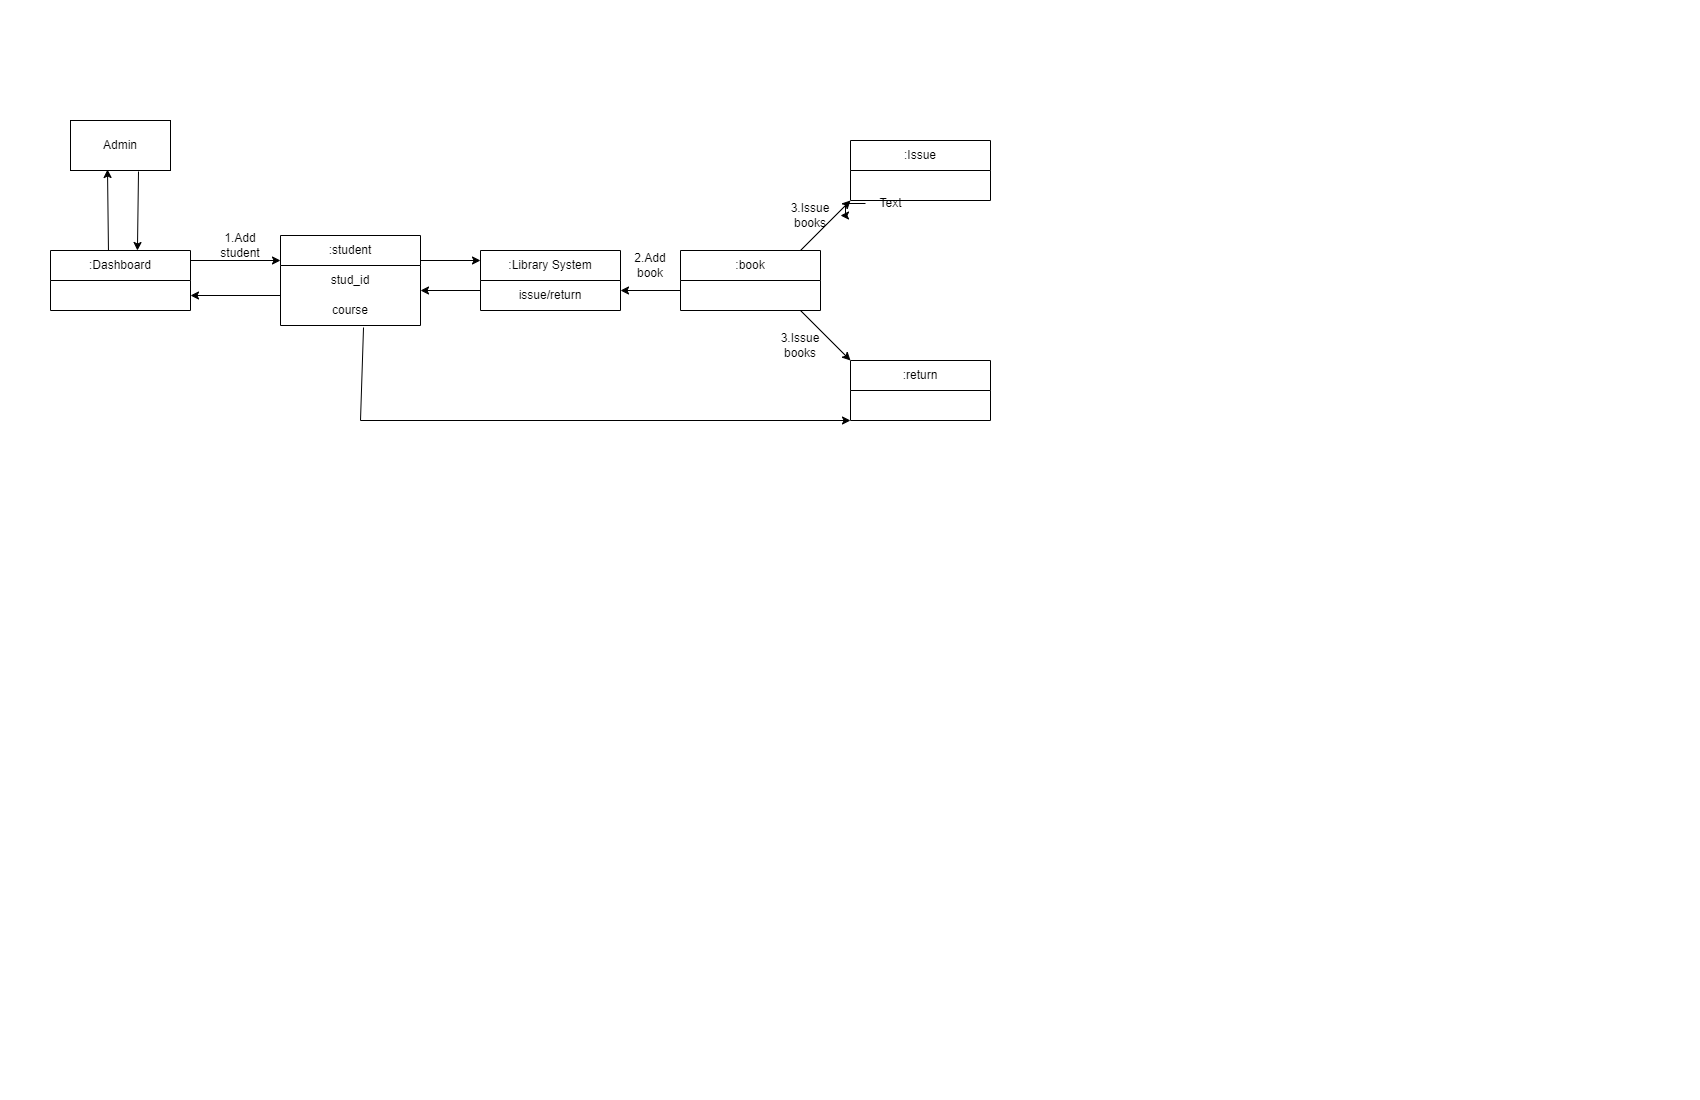

The diagram above was exported from draw.io. Its source (the exported page's mxGraphModel, read from the mxfile embedded in the PNG):
<mxGraphModel dx="880" dy="529" grid="1" gridSize="10" guides="1" tooltips="1" connect="1" arrows="1" fold="1" page="1" pageScale="1" pageWidth="850" pageHeight="1100" math="0" shadow="0">
  <root>
    <mxCell id="0" />
    <mxCell id="1" parent="0" />
    <mxCell id="Z6c3eYiKyQlfLlsfKT_E-1" value="" style="rounded=0;whiteSpace=wrap;html=1;" vertex="1" parent="1">
      <mxGeometry x="70" y="120" width="100" height="50" as="geometry" />
    </mxCell>
    <mxCell id="Z6c3eYiKyQlfLlsfKT_E-2" value="Admin" style="text;html=1;strokeColor=none;fillColor=none;align=center;verticalAlign=middle;whiteSpace=wrap;rounded=0;" vertex="1" parent="1">
      <mxGeometry x="90" y="130" width="60" height="30" as="geometry" />
    </mxCell>
    <mxCell id="Z6c3eYiKyQlfLlsfKT_E-3" value=":Dashboard" style="swimlane;fontStyle=0;childLayout=stackLayout;horizontal=1;startSize=30;horizontalStack=0;resizeParent=1;resizeParentMax=0;resizeLast=0;collapsible=1;marginBottom=0;whiteSpace=wrap;html=1;" vertex="1" parent="1">
      <mxGeometry x="50" y="250" width="140" height="60" as="geometry" />
    </mxCell>
    <mxCell id="Z6c3eYiKyQlfLlsfKT_E-7" value=":student" style="swimlane;fontStyle=0;childLayout=stackLayout;horizontal=1;startSize=30;horizontalStack=0;resizeParent=1;resizeParentMax=0;resizeLast=0;collapsible=1;marginBottom=0;whiteSpace=wrap;html=1;" vertex="1" parent="1">
      <mxGeometry x="280" y="235" width="140" height="90" as="geometry" />
    </mxCell>
    <mxCell id="Z6c3eYiKyQlfLlsfKT_E-9" value="stud_id" style="text;html=1;strokeColor=none;fillColor=none;align=center;verticalAlign=middle;whiteSpace=wrap;rounded=0;" vertex="1" parent="Z6c3eYiKyQlfLlsfKT_E-7">
      <mxGeometry y="30" width="140" height="30" as="geometry" />
    </mxCell>
    <mxCell id="Z6c3eYiKyQlfLlsfKT_E-10" value="course" style="text;html=1;strokeColor=none;fillColor=none;align=center;verticalAlign=middle;whiteSpace=wrap;rounded=0;" vertex="1" parent="Z6c3eYiKyQlfLlsfKT_E-7">
      <mxGeometry y="60" width="140" height="30" as="geometry" />
    </mxCell>
    <mxCell id="Z6c3eYiKyQlfLlsfKT_E-8" value=":Library System" style="swimlane;fontStyle=0;childLayout=stackLayout;horizontal=1;startSize=30;horizontalStack=0;resizeParent=1;resizeParentMax=0;resizeLast=0;collapsible=1;marginBottom=0;whiteSpace=wrap;html=1;" vertex="1" parent="1">
      <mxGeometry x="480" y="250" width="140" height="60" as="geometry" />
    </mxCell>
    <mxCell id="Z6c3eYiKyQlfLlsfKT_E-20" value="" style="endArrow=classic;html=1;rounded=0;entryX=1;entryY=0.75;entryDx=0;entryDy=0;" edge="1" parent="Z6c3eYiKyQlfLlsfKT_E-8">
      <mxGeometry width="50" height="50" relative="1" as="geometry">
        <mxPoint y="40" as="sourcePoint" />
        <mxPoint x="-60" y="40" as="targetPoint" />
      </mxGeometry>
    </mxCell>
    <mxCell id="Z6c3eYiKyQlfLlsfKT_E-11" value="issue/return" style="text;html=1;strokeColor=none;fillColor=none;align=center;verticalAlign=middle;whiteSpace=wrap;rounded=0;" vertex="1" parent="Z6c3eYiKyQlfLlsfKT_E-8">
      <mxGeometry y="30" width="140" height="30" as="geometry" />
    </mxCell>
    <mxCell id="Z6c3eYiKyQlfLlsfKT_E-12" value=":book" style="swimlane;fontStyle=0;childLayout=stackLayout;horizontal=1;startSize=30;horizontalStack=0;resizeParent=1;resizeParentMax=0;resizeLast=0;collapsible=1;marginBottom=0;whiteSpace=wrap;html=1;" vertex="1" parent="1">
      <mxGeometry x="680" y="250" width="140" height="60" as="geometry" />
    </mxCell>
    <mxCell id="Z6c3eYiKyQlfLlsfKT_E-13" value=":Issue" style="swimlane;fontStyle=0;childLayout=stackLayout;horizontal=1;startSize=30;horizontalStack=0;resizeParent=1;resizeParentMax=0;resizeLast=0;collapsible=1;marginBottom=0;whiteSpace=wrap;html=1;" vertex="1" parent="1">
      <mxGeometry x="850" y="140" width="140" height="60" as="geometry" />
    </mxCell>
    <mxCell id="Z6c3eYiKyQlfLlsfKT_E-14" value=":return" style="swimlane;fontStyle=0;childLayout=stackLayout;horizontal=1;startSize=30;horizontalStack=0;resizeParent=1;resizeParentMax=0;resizeLast=0;collapsible=1;marginBottom=0;whiteSpace=wrap;html=1;" vertex="1" parent="1">
      <mxGeometry x="850" y="360" width="140" height="60" as="geometry" />
    </mxCell>
    <mxCell id="Z6c3eYiKyQlfLlsfKT_E-15" value="" style="endArrow=classic;html=1;rounded=0;entryX=0.621;entryY=0;entryDx=0;entryDy=0;entryPerimeter=0;exitX=0.68;exitY=1.02;exitDx=0;exitDy=0;exitPerimeter=0;" edge="1" parent="1" source="Z6c3eYiKyQlfLlsfKT_E-1" target="Z6c3eYiKyQlfLlsfKT_E-3">
      <mxGeometry width="50" height="50" relative="1" as="geometry">
        <mxPoint x="140" y="210" as="sourcePoint" />
        <mxPoint x="190" y="160" as="targetPoint" />
      </mxGeometry>
    </mxCell>
    <mxCell id="Z6c3eYiKyQlfLlsfKT_E-16" value="" style="endArrow=classic;html=1;rounded=0;entryX=0.37;entryY=0.98;entryDx=0;entryDy=0;entryPerimeter=0;exitX=0.414;exitY=0;exitDx=0;exitDy=0;exitPerimeter=0;" edge="1" parent="1" source="Z6c3eYiKyQlfLlsfKT_E-3" target="Z6c3eYiKyQlfLlsfKT_E-1">
      <mxGeometry width="50" height="50" relative="1" as="geometry">
        <mxPoint x="101" y="160" as="sourcePoint" />
        <mxPoint x="100" y="239" as="targetPoint" />
      </mxGeometry>
    </mxCell>
    <mxCell id="Z6c3eYiKyQlfLlsfKT_E-17" value="" style="endArrow=classic;html=1;rounded=0;" edge="1" parent="1">
      <mxGeometry width="50" height="50" relative="1" as="geometry">
        <mxPoint x="190" y="260" as="sourcePoint" />
        <mxPoint x="280" y="260" as="targetPoint" />
      </mxGeometry>
    </mxCell>
    <mxCell id="Z6c3eYiKyQlfLlsfKT_E-18" value="" style="endArrow=classic;html=1;rounded=0;entryX=1;entryY=0.75;entryDx=0;entryDy=0;exitX=0;exitY=1;exitDx=0;exitDy=0;" edge="1" parent="1" source="Z6c3eYiKyQlfLlsfKT_E-9" target="Z6c3eYiKyQlfLlsfKT_E-3">
      <mxGeometry width="50" height="50" relative="1" as="geometry">
        <mxPoint x="190" y="350" as="sourcePoint" />
        <mxPoint x="240" y="300" as="targetPoint" />
      </mxGeometry>
    </mxCell>
    <mxCell id="Z6c3eYiKyQlfLlsfKT_E-19" value="" style="endArrow=classic;html=1;rounded=0;" edge="1" parent="1">
      <mxGeometry width="50" height="50" relative="1" as="geometry">
        <mxPoint x="420" y="260" as="sourcePoint" />
        <mxPoint x="480" y="260" as="targetPoint" />
      </mxGeometry>
    </mxCell>
    <mxCell id="Z6c3eYiKyQlfLlsfKT_E-21" value="" style="endArrow=classic;html=1;rounded=0;entryX=1;entryY=0.75;entryDx=0;entryDy=0;" edge="1" parent="1">
      <mxGeometry width="50" height="50" relative="1" as="geometry">
        <mxPoint x="680" y="290" as="sourcePoint" />
        <mxPoint x="620" y="290" as="targetPoint" />
      </mxGeometry>
    </mxCell>
    <mxCell id="Z6c3eYiKyQlfLlsfKT_E-22" value="" style="endArrow=classic;html=1;rounded=0;" edge="1" parent="1">
      <mxGeometry width="50" height="50" relative="1" as="geometry">
        <mxPoint x="800" y="250" as="sourcePoint" />
        <mxPoint x="850" y="200" as="targetPoint" />
      </mxGeometry>
    </mxCell>
    <mxCell id="Z6c3eYiKyQlfLlsfKT_E-23" value="" style="endArrow=classic;html=1;rounded=0;entryX=0;entryY=0;entryDx=0;entryDy=0;" edge="1" parent="1" target="Z6c3eYiKyQlfLlsfKT_E-14">
      <mxGeometry width="50" height="50" relative="1" as="geometry">
        <mxPoint x="800" y="310" as="sourcePoint" />
        <mxPoint x="850" y="260" as="targetPoint" />
      </mxGeometry>
    </mxCell>
    <mxCell id="Z6c3eYiKyQlfLlsfKT_E-24" value="" style="endArrow=classic;html=1;rounded=0;exitX=0.593;exitY=1.067;exitDx=0;exitDy=0;exitPerimeter=0;entryX=0;entryY=1;entryDx=0;entryDy=0;" edge="1" parent="1" source="Z6c3eYiKyQlfLlsfKT_E-10" target="Z6c3eYiKyQlfLlsfKT_E-14">
      <mxGeometry width="50" height="50" relative="1" as="geometry">
        <mxPoint x="400" y="390" as="sourcePoint" />
        <mxPoint x="380" y="410" as="targetPoint" />
        <Array as="points">
          <mxPoint x="360" y="420" />
        </Array>
      </mxGeometry>
    </mxCell>
    <mxCell id="Z6c3eYiKyQlfLlsfKT_E-25" value="1.Add student" style="text;html=1;strokeColor=none;fillColor=none;align=center;verticalAlign=middle;whiteSpace=wrap;rounded=0;" vertex="1" parent="1">
      <mxGeometry x="210" y="230" width="60" height="30" as="geometry" />
    </mxCell>
    <mxCell id="Z6c3eYiKyQlfLlsfKT_E-26" value="2.Add book" style="text;html=1;strokeColor=none;fillColor=none;align=center;verticalAlign=middle;whiteSpace=wrap;rounded=0;" vertex="1" parent="1">
      <mxGeometry x="620" y="250" width="60" height="30" as="geometry" />
    </mxCell>
    <mxCell id="Z6c3eYiKyQlfLlsfKT_E-27" value="3.Issue books" style="text;html=1;strokeColor=none;fillColor=none;align=center;verticalAlign=middle;whiteSpace=wrap;rounded=0;" vertex="1" parent="1">
      <mxGeometry x="780" y="200" width="60" height="30" as="geometry" />
    </mxCell>
    <mxCell id="Z6c3eYiKyQlfLlsfKT_E-29" value="" style="edgeStyle=orthogonalEdgeStyle;rounded=0;orthogonalLoop=1;jettySize=auto;html=1;" edge="1" parent="1" source="Z6c3eYiKyQlfLlsfKT_E-28" target="Z6c3eYiKyQlfLlsfKT_E-27">
      <mxGeometry relative="1" as="geometry" />
    </mxCell>
    <mxCell id="Z6c3eYiKyQlfLlsfKT_E-28" value="Text" style="text;html=1;align=center;verticalAlign=middle;resizable=0;points=[];autosize=1;strokeColor=none;fillColor=none;" vertex="1" parent="1">
      <mxGeometry x="865" y="188" width="50" height="30" as="geometry" />
    </mxCell>
    <mxCell id="Z6c3eYiKyQlfLlsfKT_E-30" value="3.Issue books" style="text;html=1;strokeColor=none;fillColor=none;align=center;verticalAlign=middle;whiteSpace=wrap;rounded=0;" vertex="1" parent="1">
      <mxGeometry x="770" y="330" width="60" height="30" as="geometry" />
    </mxCell>
  </root>
</mxGraphModel>